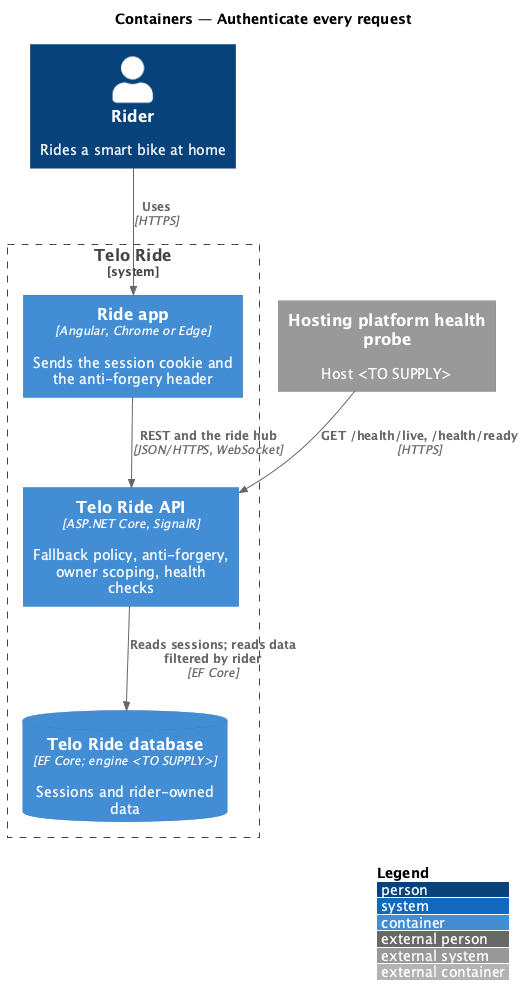

The diagram above was rendered by PlantUML. Its source (embedded in the PNG):
@startuml
!include <C4/C4_Container>
LAYOUT_WITH_LEGEND()
title Containers — Authenticate every request
Person(rider, "Rider", "Rides a smart bike at home")
System_Ext(probe, "Hosting platform health probe", "Host <TO SUPPLY>")
System_Boundary(telo, "Telo Ride") {
  Container(app, "Ride app", "Angular, Chrome or Edge", "Sends the session cookie and the anti-forgery header")
  Container(api, "Telo Ride API", "ASP.NET Core, SignalR", "Fallback policy, anti-forgery, owner scoping, health checks")
  ContainerDb(db, "Telo Ride database", "EF Core; engine <TO SUPPLY>", "Sessions and rider-owned data")
}
Rel(rider, app, "Uses", "HTTPS")
Rel(app, api, "REST and the ride hub", "JSON/HTTPS, WebSocket")
Rel(probe, api, "GET /health/live, /health/ready", "HTTPS")
Rel(api, db, "Reads sessions; reads data filtered by rider", "EF Core")
@enduml